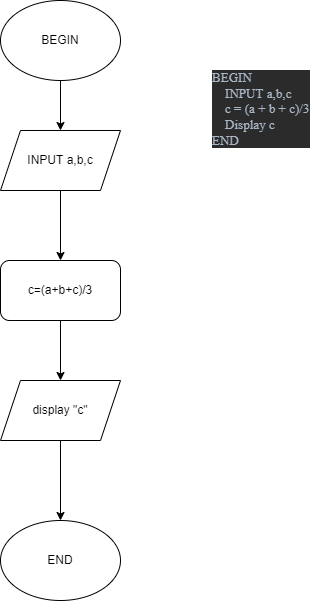

The diagram above was exported from draw.io. Its source (the exported page's mxGraphModel, read from the mxfile embedded in the PNG):
<mxGraphModel dx="462" dy="857" grid="1" gridSize="10" guides="1" tooltips="1" connect="1" arrows="1" fold="1" page="1" pageScale="1" pageWidth="850" pageHeight="1100" math="0" shadow="0">
  <root>
    <mxCell id="0" />
    <mxCell id="1" parent="0" />
    <mxCell id="pE2hszoo7Q4U-zVpyhp_-6" value="" style="edgeStyle=orthogonalEdgeStyle;rounded=0;orthogonalLoop=1;jettySize=auto;html=1;" parent="1" source="pE2hszoo7Q4U-zVpyhp_-1" target="pE2hszoo7Q4U-zVpyhp_-2" edge="1">
      <mxGeometry relative="1" as="geometry" />
    </mxCell>
    <mxCell id="pE2hszoo7Q4U-zVpyhp_-1" value="BEGIN" style="ellipse;whiteSpace=wrap;html=1;" parent="1" vertex="1">
      <mxGeometry x="180" y="130" width="120" height="80" as="geometry" />
    </mxCell>
    <mxCell id="pE2hszoo7Q4U-zVpyhp_-7" value="" style="edgeStyle=orthogonalEdgeStyle;rounded=0;orthogonalLoop=1;jettySize=auto;html=1;" parent="1" source="pE2hszoo7Q4U-zVpyhp_-2" target="pE2hszoo7Q4U-zVpyhp_-3" edge="1">
      <mxGeometry relative="1" as="geometry" />
    </mxCell>
    <mxCell id="pE2hszoo7Q4U-zVpyhp_-2" value="INPUT a,b,c" style="shape=parallelogram;perimeter=parallelogramPerimeter;whiteSpace=wrap;html=1;fixedSize=1;" parent="1" vertex="1">
      <mxGeometry x="180" y="260" width="120" height="60" as="geometry" />
    </mxCell>
    <mxCell id="pE2hszoo7Q4U-zVpyhp_-8" value="" style="edgeStyle=orthogonalEdgeStyle;rounded=0;orthogonalLoop=1;jettySize=auto;html=1;" parent="1" source="pE2hszoo7Q4U-zVpyhp_-3" target="pE2hszoo7Q4U-zVpyhp_-4" edge="1">
      <mxGeometry relative="1" as="geometry" />
    </mxCell>
    <mxCell id="pE2hszoo7Q4U-zVpyhp_-3" value="c=(a+b+c)/3" style="rounded=1;whiteSpace=wrap;html=1;" parent="1" vertex="1">
      <mxGeometry x="180" y="390" width="120" height="60" as="geometry" />
    </mxCell>
    <mxCell id="pE2hszoo7Q4U-zVpyhp_-9" value="" style="edgeStyle=orthogonalEdgeStyle;rounded=0;orthogonalLoop=1;jettySize=auto;html=1;" parent="1" source="pE2hszoo7Q4U-zVpyhp_-4" target="pE2hszoo7Q4U-zVpyhp_-5" edge="1">
      <mxGeometry relative="1" as="geometry" />
    </mxCell>
    <mxCell id="pE2hszoo7Q4U-zVpyhp_-4" value="display &quot;c&quot;" style="shape=parallelogram;perimeter=parallelogramPerimeter;whiteSpace=wrap;html=1;fixedSize=1;" parent="1" vertex="1">
      <mxGeometry x="180" y="510" width="120" height="60" as="geometry" />
    </mxCell>
    <mxCell id="pE2hszoo7Q4U-zVpyhp_-5" value="END" style="ellipse;whiteSpace=wrap;html=1;" parent="1" vertex="1">
      <mxGeometry x="180" y="650" width="120" height="80" as="geometry" />
    </mxCell>
    <mxCell id="V2wX-pECw9lC-RbmxC-9-1" value="&lt;pre style=&quot;background-color:#2b2b2b;color:#a9b7c6;font-family:'JetBrains Mono';font-size:9.8pt;&quot;&gt;BEGIN&lt;br&gt;    INPUT a,b,c&lt;br&gt;    c = (a + b + c)/3&lt;br&gt;    Display c&lt;br&gt;END&lt;/pre&gt;" style="text;whiteSpace=wrap;html=1;" vertex="1" parent="1">
      <mxGeometry x="390" y="180" width="120" height="110" as="geometry" />
    </mxCell>
  </root>
</mxGraphModel>